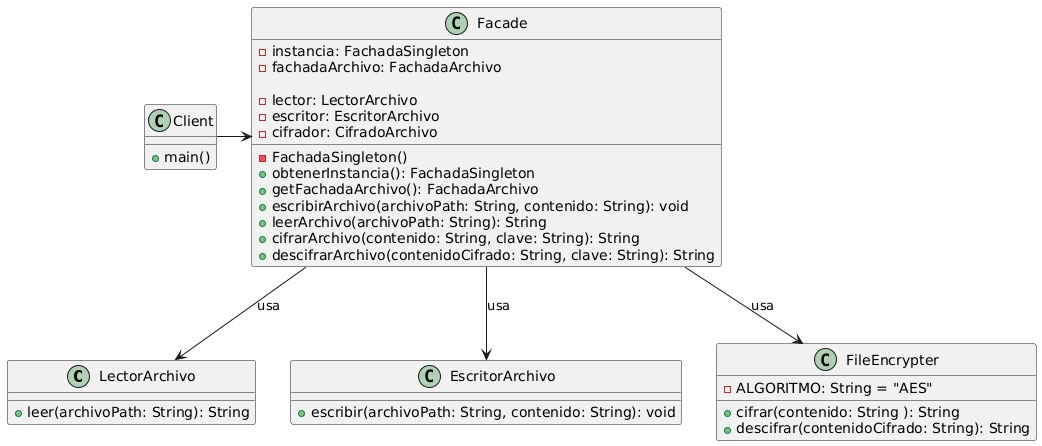

The diagram above was rendered by PlantUML. Its source (embedded in the PNG):
@startuml
class LectorArchivo {
    + leer(archivoPath: String): String
}

class EscritorArchivo {
    + escribir(archivoPath: String, contenido: String): void
}

class FileEncrypter {
    - ALGORITMO: String = "AES"
    + cifrar(contenido: String ): String
    + descifrar(contenidoCifrado: String): String
}

class Facade {
    - instancia: FachadaSingleton
    - fachadaArchivo: FachadaArchivo
    - FachadaSingleton()
    + obtenerInstancia(): FachadaSingleton
    + getFachadaArchivo(): FachadaArchivo

    - lector: LectorArchivo
    - escritor: EscritorArchivo
    - cifrador: CifradoArchivo
    + escribirArchivo(archivoPath: String, contenido: String): void
    + leerArchivo(archivoPath: String): String
    + cifrarArchivo(contenido: String, clave: String): String
    + descifrarArchivo(contenidoCifrado: String, clave: String): String
}
class Client{
    + main()

}


Facade --> LectorArchivo : usa
Facade --> EscritorArchivo : usa
Facade --> FileEncrypter : usa
Client -> Facade
@enduml